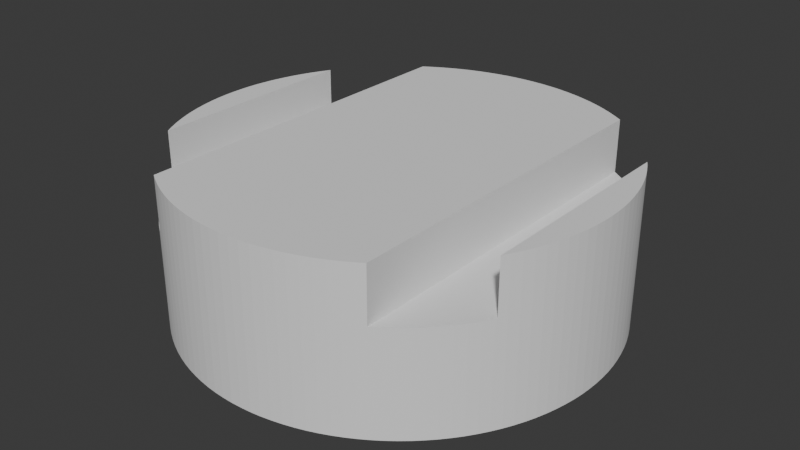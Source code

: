 # Source: RobotArmBasePart3.blend  (saved by Blender 4.0.36; exported with 4.5.12 LTS)
import bpy
from mathutils import Matrix  # noqa: F401  (used for matrix-valued properties, if any)

bpy.ops.wm.read_factory_settings(use_empty=True)
scene = bpy.context.scene
scene.name = 'Scene'

# ---- collections
col_collection = bpy.data.collections.new('Collection'); scene.collection.children.link(col_collection)

# ---- world
world_world = bpy.data.worlds.new('World'); scene.world = world_world
world_world.use_nodes = True; world_world.node_tree.nodes.clear()
_N = world_world.node_tree.nodes; _L = world_world.node_tree.links
n0 = _N.new('ShaderNodeOutputWorld'); n0.name = 'World Output'; n0.location = (300, 300)
n1 = _N.new('ShaderNodeBackground'); n1.name = 'Background'; n1.location = (10, 300)
n1.inputs[0].default_value = (0.05088, 0.05088, 0.05088, 1.0)
_L.new(n1.outputs[0], n0.inputs[0])
n0.is_active_output = True
world_world.color = (0.05088, 0.05088, 0.05088)
world_world.use_sun_shadow = False
world_world.sun_shadow_jitter_overblur = 0.0

# ---- meshes
me_cylinder_001 = bpy.data.meshes.new('Cylinder.001')
me_cylinder_001.from_pydata([(0.0, 30.0, -11.0), (0.0, 30.0, 11.0), (0.0001049, -1.65, -3.515), (1.472, 29.96, -11.0), (-0.5364, -1.65, -3.515), (1.472, 29.96, 11.0), (2.941, 29.86, -11.0), (-1.052, -1.65, -3.515), (2.941, 29.86, 11.0), (4.402, 29.68, -11.0), (4.402, 29.68, 11.0), (-1.528, -1.65, -3.515), (5.853, 29.42, -11.0), (5.853, 29.42, 11.0), (-1.944, -1.65, -3.515), (7.289, 29.1, -11.0), (7.289, 29.1, 11.0), (-2.286, -1.528, -3.515), (8.709, 28.71, -11.0), (8.709, 28.71, 11.0), (-2.541, -1.052, -3.515), (10.11, 28.25, -11.0), (10.11, 28.25, 11.0), (-2.697, -0.5365, -3.515), (11.48, 27.72, -11.0), (-2.75, -7.401e-07, -3.515), (11.48, 27.72, 11.0), (12.83, 27.12, -11.0), (2.75, -7.401e-07, -3.515), (12.83, 27.12, 11.0), (14.14, 26.46, -11.0), (2.697, -0.5365, -3.515), (14.14, 26.46, 11.0), (15.42, 25.73, -11.0), (15.42, 25.73, 11.0), (2.541, -1.052, -3.515), (16.67, 24.94, -11.0), (17.87, 24.1, -11.0), (2.287, -1.528, -3.515), (1.945, -1.65, -3.515), (19.03, 23.19, -11.0), (20.15, 22.23, -11.0), (21.21, 21.21, -11.0), (22.23, 20.15, -11.0), (1.528, -1.65, -3.515), (23.19, 19.03, -11.0), (1.052, -1.65, -3.515), (24.1, 17.87, -11.0), (24.94, 16.67, -11.0), (0.5366, -1.65, -3.515), (25.73, 15.42, -11.0), (0.0001049, -1.65, -7.527), (26.46, 14.14, -11.0), (26.46, 14.14, 11.0), (-0.5364, -1.65, -7.527), (27.12, 12.83, -11.0), (27.12, 12.83, 11.0), (27.72, 11.48, -11.0), (27.72, 11.48, 11.0), (-1.052, -1.65, -7.527), (28.25, 10.11, -11.0), (28.25, 10.11, 11.0), (-1.528, -1.65, -7.527), (-1.944, -1.65, -7.527), (28.71, 8.709, -11.0), (28.71, 8.709, 11.0), (29.1, 7.289, -11.0), (-2.286, -1.528, -7.527), (29.1, 7.289, 11.0), (-2.541, -1.052, -7.527), (29.42, 5.853, -11.0), (29.42, 5.853, 11.0), (29.68, 4.402, -11.0), (29.68, 4.402, 11.0), (-2.697, -0.5365, -7.527), (29.86, 2.941, -11.0), (-2.75, -1.343e-07, -7.527), (29.86, 2.941, 11.0), (29.96, 1.472, -11.0), (29.96, 1.472, 11.0), (2.75, -1.343e-07, -7.527), (30.0, 0.0, -11.0), (2.697, -0.5365, -7.527), (30.0, 0.0, 11.0), (29.96, -1.472, -11.0), (2.541, -1.052, -7.527), (29.96, -1.472, 11.0), (2.287, -1.528, -7.527), (29.86, -2.941, -11.0), (29.86, -2.941, 11.0), (1.945, -1.65, -7.527), (29.68, -4.402, -11.0), (29.68, -4.402, 11.0), (1.528, -1.65, -7.527), (29.42, -5.853, -11.0), (29.42, -5.853, 11.0), (1.052, -1.65, -7.527), (29.1, -7.289, -11.0), (29.1, -7.289, 11.0), (0.5366, -1.65, -7.527), (28.71, -8.709, -11.0), (28.71, -8.709, 11.0), (28.25, -10.11, -11.0), (-0.5364, -2.697, -9.533), (28.25, -10.11, 11.0), (27.72, -11.48, -11.0), (-1.052, -2.541, -9.533), (27.72, -11.48, 11.0), (27.12, -12.83, -11.0), (-1.528, -2.287, -9.533), (27.12, -12.83, 11.0), (26.46, -14.14, -11.0), (-1.944, -1.945, -9.533), (26.46, -14.14, 11.0), (25.73, -15.42, -11.0), (-2.541, -1.052, -9.533), (24.94, -16.67, -11.0), (24.1, -17.87, -11.0), (-2.697, -0.5365, -9.533), (23.19, -19.03, -11.0), (22.23, -20.15, -11.0), (2.697, -0.5365, -9.533), (21.21, -21.21, -11.0), (20.15, -22.23, -11.0), (19.03, -23.19, -11.0), (2.541, -1.052, -9.533), (17.87, -24.1, -11.0), (2.287, -1.528, -9.533), (16.67, -24.94, -11.0), (15.42, -25.73, -11.0), (1.945, -1.945, -9.533), (15.42, -25.73, 11.0), (14.14, -26.46, -11.0), (1.528, -2.287, -9.533), (14.14, -26.46, 11.0), (12.83, -27.12, -11.0), (12.83, -27.12, 11.0), (1.052, -2.541, -9.533), (0.5366, -2.697, -9.533), (11.48, -27.72, -11.0), (11.48, -27.72, 11.0), (10.11, -28.25, -11.0), (10.11, -28.25, 11.0), (0.0001049, -2.75, -9.533), (8.709, -28.71, -11.0), (8.709, -28.71, 11.0), (0.0001049, -1.65, -9.533), (7.289, -29.1, -11.0), (7.289, -29.1, 11.0), (-0.5364, -1.65, -9.533), (5.853, -29.42, -11.0), (5.853, -29.42, 11.0), (-1.052, -1.65, -9.533), (4.402, -29.68, -11.0), (4.402, -29.68, 11.0), (-1.528, -1.65, -9.533), (2.941, -29.86, -11.0), (-1.944, -1.65, -9.533), (2.941, -29.86, 11.0), (1.472, -29.96, -11.0), (1.472, -29.96, 11.0), (-2.286, -1.528, -9.533), (0.0, -30.0, -11.0), (0.0, -30.0, 11.0), (-2.75, 1.686e-07, -9.533), (-1.472, -29.96, -11.0), (-1.472, -29.96, 11.0), (2.75, 1.686e-07, -9.533), (-2.941, -29.86, -11.0), (1.945, -1.65, -9.533), (-2.941, -29.86, 11.0), (-4.402, -29.68, -11.0), (1.528, -1.65, -9.533), (-4.402, -29.68, 11.0), (-5.853, -29.42, -11.0), (1.052, -1.65, -9.533), (-5.853, -29.42, 11.0), (-7.289, -29.1, -11.0), (0.5366, -1.65, -9.533), (-7.289, -29.1, 11.0), (0.0001049, 1.65, -3.515), (-8.709, -28.71, -11.0), (-8.709, -28.71, 11.0), (-0.5364, 1.65, -3.515), (-10.11, -28.25, -11.0), (-1.052, 1.65, -3.515), (-10.11, -28.25, 11.0), (-1.528, 1.65, -3.515), (-11.48, -27.72, -11.0), (-11.48, -27.72, 11.0), (-1.944, 1.65, -3.515), (-2.286, 1.528, -3.515), (-12.83, -27.12, -11.0), (-12.83, -27.12, 11.0), (-2.541, 1.052, -3.515), (-2.697, 0.5365, -3.515), (-14.14, -26.46, -11.0), (2.697, 0.5365, -3.515), (-14.14, -26.46, 11.0), (2.541, 1.052, -3.515), (-15.42, -25.73, -11.0), (2.287, 1.528, -3.515), (-15.42, -25.73, 11.0), (-16.67, -24.94, -11.0), (1.945, 1.65, -3.515), (-17.87, -24.1, -11.0), (1.528, 1.65, -3.515), (-19.03, -23.19, -11.0), (1.052, 1.65, -3.515), (-20.15, -22.23, -11.0), (0.5366, 1.65, -3.515), (0.0001049, 1.65, -7.527), (-21.21, -21.21, -11.0), (-0.5364, 1.65, -7.527), (-22.23, -20.15, -11.0), (-1.052, 1.65, -7.527), (-23.19, -19.03, -11.0), (-1.528, 1.65, -7.527), (-24.1, -17.87, -11.0), (-24.94, -16.67, -11.0), (-1.944, 1.65, -7.527), (-25.73, -15.42, -11.0), (-2.286, 1.528, -7.527), (-26.46, -14.14, -11.0), (-2.541, 1.052, -7.527), (-26.46, -14.14, 11.0), (-2.697, 0.5365, -7.527), (-27.12, -12.83, -11.0), (2.697, 0.5365, -7.527), (-27.12, -12.83, 11.0), (2.541, 1.052, -7.527), (-27.72, -11.48, -11.0), (2.287, 1.528, -7.527), (-27.72, -11.48, 11.0), (1.945, 1.65, -7.527), (-28.25, -10.11, -11.0), (1.528, 1.65, -7.527), (1.052, 1.65, -7.527), (-28.25, -10.11, 11.0), (-28.71, -8.709, -11.0), (0.5366, 1.65, -7.527), (-28.71, -8.709, 11.0), (-0.5364, 2.697, -9.533), (-1.052, 2.541, -9.533), (-29.1, -7.289, -11.0), (-1.528, 2.287, -9.533), (-29.1, -7.289, 11.0), (-1.944, 1.945, -9.533), (-29.42, -5.853, -11.0), (-2.541, 1.052, -9.533), (-29.42, -5.853, 11.0), (-29.68, -4.402, -11.0), (-2.697, 0.5365, -9.533), (2.697, 0.5365, -9.533), (-29.68, -4.402, 11.0), (-29.86, -2.941, -11.0), (2.541, 1.052, -9.533), (-29.86, -2.941, 11.0), (2.287, 1.528, -9.533), (1.945, 1.945, -9.533), (-29.96, -1.472, -11.0), (1.528, 2.287, -9.533), (-29.96, -1.472, 11.0), (1.052, 2.541, -9.533), (-30.0, 0.0, -11.0), (0.5366, 2.697, -9.533), (-30.0, 0.0, 11.0), (0.0001049, 2.75, -9.533), (-29.96, 1.472, -11.0), (-29.96, 1.472, 11.0), (0.0001049, 1.65, -9.533), (-0.5364, 1.65, -9.533), (-29.86, 2.941, -11.0), (-29.86, 2.941, 11.0), (-1.052, 1.65, -9.533), (-1.528, 1.65, -9.533), (-29.68, 4.402, -11.0), (-1.944, 1.65, -9.533), (-29.68, 4.402, 11.0), (-29.42, 5.853, -11.0), (-2.286, 1.528, -9.533), (-29.42, 5.853, 11.0), (1.945, 1.65, -9.533), (-29.1, 7.289, -11.0), (1.528, 1.65, -9.533), (1.052, 1.65, -9.533), (-29.1, 7.289, 11.0), (-28.71, 8.709, -11.0), (0.5366, 1.65, -9.533), (-28.71, 8.709, 11.0), (-28.25, 10.11, -11.0), (-28.25, 10.11, 11.0), (-27.72, 11.48, -11.0), (-27.72, 11.48, 11.0), (-27.12, 12.83, -11.0), (-27.12, 12.83, 11.0), (-26.46, 14.14, -11.0), (-26.46, 14.14, 11.0), (-25.73, 15.42, -11.0), (-24.94, 16.67, -11.0), (-24.1, 17.87, -11.0), (-23.19, 19.03, -11.0), (-22.23, 20.15, -11.0), (-21.21, 21.21, -11.0), (-20.15, 22.23, -11.0), (-19.03, 23.19, -11.0), (-17.87, 24.1, -11.0), (-16.67, 24.94, -11.0), (-15.42, 25.73, -11.0), (-15.42, 25.73, 11.0), (-14.14, 26.46, -11.0), (-14.14, 26.46, 11.0), (-12.83, 27.12, -11.0), (-12.83, 27.12, 11.0), (-11.48, 27.72, -11.0), (-11.48, 27.72, 11.0), (-10.11, 28.25, -11.0), (-10.11, 28.25, 11.0), (-8.709, 28.71, -11.0), (-8.709, 28.71, 11.0), (-7.289, 29.1, -11.0), (-7.289, 29.1, 11.0), (-5.853, 29.42, -11.0), (-5.853, 29.42, 11.0), (-4.402, 29.68, -11.0), (-4.402, 29.68, 11.0), (-2.941, 29.86, -11.0), (-2.941, 29.86, 11.0), (-1.472, 29.96, -11.0), (-1.472, 29.96, 11.0), (16.51, 25.05, 11.0), (16.51, 25.05, 10.98), (16.5, 25.05, 3.5), (16.67, 24.94, 3.5), (17.75, 24.18, 3.5), (17.87, 24.1, 3.5), (19.03, 23.19, 3.5), (20.15, 22.23, 3.5), (21.2, 21.23, 3.5), (21.21, 21.21, 3.5), (22.23, 20.15, 3.5), (23.19, 19.03, 3.5), (24.1, 17.87, 3.5), (24.94, 16.67, 3.5), (25.73, 15.42, 3.5), (25.88, 15.17, 10.98), (25.88, 15.17, 11.0), (25.87, 15.18, 3.5), (25.88, -15.17, 10.99), (25.88, -15.17, 11.0), (25.87, -15.18, 3.505), (25.73, -15.42, 3.505), (24.94, -16.67, 3.502), (24.1, -17.87, 3.5), (23.19, -19.03, 3.5), (22.23, -20.15, 3.5), (21.21, -21.21, 3.5), (21.2, -21.23, 3.5), (20.15, -22.23, 3.5), (19.03, -23.19, 3.5), (17.87, -24.1, 3.5), (17.75, -24.18, 3.5), (16.67, -24.94, 3.5), (16.5, -25.05, 3.5), (16.51, -25.05, 10.98), (16.51, -25.05, 11.0), (-16.51, -25.05, 10.98), (-16.51, -25.05, 11.0), (-16.52, -25.04, 3.5), (-16.67, -24.94, 3.5), (-17.76, -24.17, 3.5), (-17.87, -24.1, 3.5), (-19.03, -23.19, 3.5), (-20.15, -22.23, 3.5), (-21.21, -21.21, 3.5), (-21.22, -21.21, 3.5), (-22.23, -20.15, 3.5), (-23.19, -19.03, 3.501), (-24.1, -17.87, 3.503), (-24.94, -16.67, 3.504), (-25.73, -15.42, 3.505), (-25.89, -15.14, 3.505), (-25.88, -15.17, 10.99), (-25.88, -15.17, 11.0), (-25.88, 15.17, 11.0), (-25.88, 15.17, 10.98), (-25.89, 15.14, 3.5), (-25.73, 15.42, 3.5), (-24.94, 16.67, 3.5), (-24.1, 17.87, 3.5), (-23.19, 19.03, 3.5), (-22.23, 20.15, 3.5), (-21.22, 21.21, 3.5), (-21.21, 21.21, 3.5), (-20.15, 22.23, 3.5), (-19.03, 23.19, 3.5), (-17.87, 24.1, 3.5), (-17.76, 24.17, 3.5), (-16.67, 24.94, 3.5), (-16.52, 25.04, 3.5), (-16.51, 25.05, 10.98), (-16.51, 25.05, 11.0), (0.0001049, 2.75, -11.0), (0.5366, 2.697, -11.0), (1.528, -2.287, -11.0), (1.052, -2.541, -11.0), (1.528, 2.287, -11.0), (0.5366, -2.697, -11.0), (1.052, 2.541, -11.0), (2.287, -1.528, -11.0), (1.945, -1.945, -11.0), (2.287, 1.528, -11.0), (2.75, 3.901e-07, -11.0), (2.697, 0.5365, -11.0), (2.541, -1.052, -11.0), (2.697, -0.5365, -11.0), (2.541, 1.052, -11.0), (1.945, 1.945, -11.0), (-2.75, 3.901e-07, -11.0), (-2.541, -1.052, -11.0), (-2.697, -0.5365, -11.0), (-2.697, 0.5365, -11.0), (-2.286, -1.528, -11.0), (-2.286, 1.528, -11.0), (-1.944, -1.945, -11.0), (-2.541, 1.052, -11.0), (-1.944, 1.945, -11.0), (-1.052, 2.541, -11.0), (-1.528, -2.287, -11.0), (-1.528, 2.287, -11.0), (-0.5364, 2.697, -11.0), (0.0001049, -2.75, -11.0), (-0.5364, -2.697, -11.0), (-1.052, -2.541, -11.0)], [], [(0, 1, 5, 3), (3, 5, 8, 6), (6, 8, 10, 9), (9, 10, 13, 12), (12, 13, 16, 15), (15, 16, 19, 18), (18, 19, 22, 21), (21, 22, 26, 24), (24, 26, 29, 27), (27, 29, 32, 30), (30, 32, 34, 33), (333, 36, 33, 34, 330, 331, 332), (334, 335, 37, 36, 333), (40, 37, 335, 336), (41, 40, 336, 337), (339, 42, 41, 337, 338), (340, 43, 42, 339), (341, 45, 43, 340), (342, 47, 45, 341), (343, 48, 47, 342), (344, 50, 48, 343), (345, 346, 53, 52, 50, 344, 347), (52, 53, 56, 55), (55, 56, 58, 57), (57, 58, 61, 60), (60, 61, 65, 64), (64, 65, 68, 66), (66, 68, 71, 70), (70, 71, 73, 72), (72, 73, 77, 75), (75, 77, 79, 78), (78, 79, 83, 81), (81, 83, 86, 84), (84, 86, 89, 88), (88, 89, 92, 91), (91, 92, 95, 94), (94, 95, 98, 97), (97, 98, 101, 100), (100, 101, 104, 102), (102, 104, 107, 105), (105, 107, 110, 108), (108, 110, 113, 111), (350, 351, 114, 111, 113, 349, 348), (352, 116, 114, 351), (353, 117, 116, 352), (354, 119, 117, 353), (355, 120, 119, 354), (356, 122, 120, 355), (357, 358, 123, 122, 356), (359, 124, 123, 358), (360, 126, 124, 359), (361, 362, 128, 126, 360), (364, 365, 131, 129, 128, 362, 363), (129, 131, 134, 132), (132, 134, 136, 135), (135, 136, 140, 139), (139, 140, 142, 141), (141, 142, 145, 144), (144, 145, 148, 147), (147, 148, 151, 150), (150, 151, 154, 153), (153, 154, 158, 156), (156, 158, 160, 159), (159, 160, 163, 162), (162, 163, 166, 165), (165, 166, 170, 168), (168, 170, 173, 171), (171, 173, 176, 174), (174, 176, 179, 177), (177, 179, 182, 181), (181, 182, 186, 184), (184, 186, 189, 188), (188, 189, 193, 192), (192, 193, 198, 196), (196, 198, 202, 200), (368, 369, 203, 200, 202, 367, 366), (370, 371, 205, 203, 369), (372, 207, 205, 371), (373, 209, 207, 372), (374, 212, 209, 373), (376, 214, 212, 374, 375), (216, 214, 376, 377), (218, 216, 377, 378), (219, 218, 378, 379), (221, 219, 379, 380), (382, 383, 225, 223, 221, 380, 381), (223, 225, 229, 227), (227, 229, 233, 231), (231, 233, 238, 235), (235, 238, 241, 239), (239, 241, 246, 244), (244, 246, 250, 248), (248, 250, 254, 251), (251, 254, 257, 255), (255, 257, 262, 260), (260, 262, 266, 264), (264, 266, 269, 268), (268, 269, 273, 272), (272, 273, 278, 276), (276, 278, 281, 279), (279, 281, 286, 283), (283, 286, 289, 287), (287, 289, 291, 290), (290, 291, 293, 292), (292, 293, 295, 294), (294, 295, 297, 296), (387, 298, 296, 297, 384, 385, 386), (299, 298, 387, 388), (300, 299, 388, 389), (390, 301, 300, 389), (302, 301, 390, 391), (392, 393, 303, 302, 391), (304, 303, 393, 394), (305, 304, 394, 395), (306, 305, 395, 396), (398, 307, 306, 396, 397), (400, 401, 309, 308, 307, 398, 399), (308, 309, 311, 310), (310, 311, 313, 312), (312, 313, 315, 314), (314, 315, 317, 316), (316, 317, 319, 318), (318, 319, 321, 320), (320, 321, 323, 322), (322, 323, 325, 324), (324, 325, 327, 326), (384, 297, 295, 293, 291, 289, 286, 281, 278, 273, 269, 266, 262, 257, 254, 250, 246, 241, 238, 233, 229, 225, 383), (330, 34, 32, 29, 26, 22, 19, 16, 13, 10, 8, 5, 1, 329, 327, 325, 323, 321, 319, 317, 315, 313, 311, 309, 401, 367, 202, 198, 193, 189, 186, 182, 179, 176, 173, 170, 166, 163, 160, 158, 154, 151, 148, 145, 142, 140, 136, 134, 131, 365), (58, 56, 53, 346, 349, 113, 110, 107, 104, 101, 98, 95, 92, 89, 86, 83, 79, 77, 73, 71, 68, 65, 61), (326, 327, 329, 328), (328, 329, 1, 0), (328, 0, 3, 6, 9, 12, 15, 18, 21, 24, 27, 30, 33, 36, 37, 40, 41, 42, 43, 45, 47, 48, 50, 52, 55, 57, 60, 64, 66, 70, 72, 75, 78, 412, 413, 416, 411, 417, 406, 408, 403, 402, 430, 427, 429, 426, 423, 425, 421, 418, 420, 419, 422, 424, 428, 433, 432, 431, 159, 162, 165, 168, 171, 174, 177, 181, 184, 188, 192, 196, 200, 203, 205, 207, 209, 212, 214, 216, 218, 219, 221, 223, 227, 231, 235, 239, 244, 248, 251, 255, 260, 264, 268, 272, 276, 279, 283, 287, 290, 292, 294, 296, 298, 299, 300, 301, 302, 303, 304, 305, 306, 307, 308, 310, 312, 314, 316, 318, 320, 322, 324, 326), (412, 78, 81, 84, 88, 91, 94, 97, 100, 102, 105, 108, 111, 114, 116, 117, 119, 120, 122, 123, 124, 126, 128, 129, 132, 135, 139, 141, 144, 147, 150, 153, 156, 159, 431, 407, 405, 404, 410, 409, 414, 415), (367, 366, 400, 401), (383, 382, 385, 384), (394, 393, 392, 375, 374, 373, 372, 371, 370, 397, 396, 395), (381, 380, 379, 378, 377, 376, 375, 392, 391, 390, 389, 388, 387, 386), (399, 368, 369, 370, 397, 398), (382, 381, 386, 385), (366, 368, 399, 400), (331, 364, 365, 330), (345, 348, 349, 346), (361, 360, 359, 358, 357, 338, 337, 336, 335, 334), (340, 339, 338, 357, 356, 355, 354, 353, 352, 351, 350, 347, 344, 343, 342, 341), (363, 332, 333, 334, 361, 362), (348, 345, 347, 350), (331, 332, 363, 364), (51, 54, 4, 2), (54, 59, 7, 4), (59, 62, 11, 7), (62, 63, 14, 11), (63, 67, 17, 14), (67, 69, 20, 17), (69, 74, 23, 20), (74, 76, 25, 23), (80, 82, 31, 28), (82, 85, 35, 31), (85, 87, 38, 35), (87, 90, 39, 38), (90, 93, 44, 39), (93, 96, 46, 44), (96, 99, 49, 46), (99, 51, 2, 49), (178, 146, 51, 99), (175, 178, 99, 96), (172, 175, 96, 93), (169, 172, 93, 90), (127, 169, 90, 87), (125, 127, 87, 85), (121, 125, 85, 82), (167, 121, 82, 80), (118, 164, 76, 74), (115, 118, 74, 69), (161, 115, 69, 67), (157, 161, 67, 63), (155, 157, 63, 62), (152, 155, 62, 59), (149, 152, 59, 54), (146, 149, 54, 51), (432, 103, 143, 431), (433, 106, 103, 432), (428, 109, 106, 433), (424, 112, 109, 428), (422, 161, 112, 424), (419, 115, 161, 422), (420, 118, 115, 419), (418, 164, 118, 420), (121, 167, 412, 415), (125, 121, 415, 414), (127, 125, 414, 409), (130, 127, 409, 410), (404, 133, 130, 410), (405, 137, 133, 404), (407, 138, 137, 405), (143, 138, 407, 431), (143, 103, 149, 146), (103, 106, 152, 149), (106, 109, 155, 152), (109, 112, 157, 155), (112, 161, 157), (127, 130, 169), (130, 133, 172, 169), (133, 137, 175, 172), (137, 138, 178, 175), (138, 143, 146, 178), (2, 4, 7, 11, 14, 17, 20, 23, 25, 28, 31, 35, 38, 39, 44, 46, 49), (211, 180, 183, 213), (213, 183, 185, 215), (215, 185, 187, 217), (217, 187, 190, 220), (220, 190, 191, 222), (222, 191, 194, 224), (224, 194, 195, 226), (226, 195, 25, 76), (80, 28, 197, 228), (228, 197, 199, 230), (230, 199, 201, 232), (232, 201, 204, 234), (234, 204, 206, 236), (236, 206, 208, 237), (237, 208, 210, 240), (240, 210, 180, 211), (288, 240, 211, 270), (285, 237, 240, 288), (284, 236, 237, 285), (282, 234, 236, 284), (258, 232, 234, 282), (256, 230, 232, 258), (253, 228, 230, 256), (167, 80, 228, 253), (252, 226, 76, 164), (249, 224, 226, 252), (280, 222, 224, 249), (277, 220, 222, 280), (275, 217, 220, 277), (274, 215, 217, 275), (271, 213, 215, 274), (270, 211, 213, 271), (402, 267, 242, 430), (430, 242, 243, 427), (427, 243, 245, 429), (429, 245, 247, 426), (426, 247, 280, 423), (423, 280, 249, 425), (425, 249, 252, 421), (421, 252, 164, 418), (167, 253, 413, 412), (253, 256, 416, 413), (256, 258, 411, 416), (258, 259, 417, 411), (417, 259, 261, 406), (406, 261, 263, 408), (408, 263, 265, 403), (403, 265, 267, 402), (267, 270, 271, 242), (242, 271, 274, 243), (243, 274, 275, 245), (245, 275, 277, 247), (247, 277, 280), (258, 282, 259), (259, 282, 284, 261), (261, 284, 285, 263), (263, 285, 288, 265), (265, 288, 270, 267), (187, 185, 183, 180, 210, 208, 206, 204, 201, 199, 197, 28, 25, 195, 194, 191, 190)])
me_cylinder_001.polygons.foreach_set('material_index', [0, 0, 0, 0, 0, 0, 0, 0, 0, 0, 0, 0, 0, 0, 0, 0, 0, 0, 0, 0, 0, 0, 0, 0, 0, 0, 0, 0, 0, 0, 0, 0, 0, 0, 0, 0, 0, 0, 0, 0, 0, 0, 0, 0, 0, 0, 0, 0, 0, 0, 0, 0, 0, 0, 0, 0, 0, 0, 0, 0, 0, 0, 0, 0, 0, 0, 0, 0, 0, 0, 0, 0, 0, 0, 0, 0, 0, 0, 0, 0, 0, 0, 0, 0, 0, 0, 0, 0, 0, 0, 0, 0, 0, 0, 0, 0, 0, 0, 0, 0, 0, 0, 0, 0, 0, 0, 0, 0, 0, 0, 0, 0, 0, 0, 0, 0, 0, 0, 0, 0, 0, 0, 0, 0, 0, 0, 0, 0, 0, 0, 0, 0, 0, 0, 0, 0, 0, 0, 0, 0, 0, 0, 0, 0, 0, 0, 0, 11880, 11880, 11880, 11880, 11880, 11880, 11880, 11880, 11880, 11880, 11880, 11880, 11880, 11880, 11880, 11880, 11880, 11880, 11880, 11880, 11880, 11880, 11880, 11880, 11880, 11880, 11880, 11880, 11880, 11880, 11880, 11880, 11880, 11880, 11880, 11880, 11880, 11880, 11880, 11880, 11880, 11880, 11880, 11880, 11880, 11880, 11880, 11880, 11880, 11880, 11880, 11880, 11880, 11880, 11880, 11880, 11880, 11880, 11880, 11880, 11880, 11880, 11880, 11880, 11880, 11880, 11880, 11880, 11880, 11880, 11880, 11880, 11880, 11880, 11880, 11880, 11880, 11880, 11880, 11880, 11880, 11880, 11880, 11880, 11880, 11880, 11880, 11880, 11880, 11880, 11880, 11880, 11880, 11880, 11880, 11880, 11880, 11880, 11880, 11880, 11880, 11880, 11880, 11880, 11880, 11880, 11880, 11880, 11880, 11880, 11880, 11880, 11880, 11880, 11880, 11880, 11880, 11880])
_uv = me_cylinder_001.uv_layers.new(name='UVMap')
_uv.uv.foreach_set('vector', [1.0, 0.5, 1.0, 1.0, 0.9922, 1.0, 0.9922, 0.5, 0.9922, 0.5, 0.9922, 1.0, 0.9844, 1.0, 0.9844, 0.5, 0.9844, 0.5, 0.9844, 1.0, 0.9766, 1.0, 0.9766, 0.5, 0.9766, 0.5, 0.9766, 1.0, 0.9688, 1.0, 0.9688, 0.5, 0.9688, 0.5, 0.9688, 1.0, 0.9609, 1.0, 0.9609, 0.5, 0.9609, 0.5, 0.9609, 1.0, 0.9531, 1.0, 0.9531, 0.5, 0.9531, 0.5, 0.9531, 1.0, 0.9453, 1.0, 0.9453, 0.5, 0.9453, 0.5, 0.9453, 1.0, 0.9375, 1.0, 0.9375, 0.5, 0.9375, 0.5, 0.9375, 1.0, 0.9297, 1.0, 0.9297, 0.5, 0.9297, 0.5, 0.9297, 1.0, 0.9219, 1.0, 0.9219, 0.5, 0.9219, 0.5, 0.9219, 1.0, 0.9141, 1.0, 0.9141, 0.5, 0.9062, 0.8295, 0.9062, 0.5, 0.9141, 0.5, 0.9141, 1.0, 0.9073, 1.0, 0.9073, 0.9996, 0.9073, 0.8295, 0.8993, 0.8295, 0.8984, 0.8295, 0.8984, 0.5, 0.9062, 0.5, 0.9062, 0.8295, 0.8906, 0.5, 0.8984, 0.5, 0.8984, 0.8295, 0.8906, 0.8295, 0.8828, 0.5, 0.8906, 0.5, 0.8906, 0.8295, 0.8828, 0.8295, 0.875, 0.8295, 0.875, 0.5, 0.8828, 0.5, 0.8828, 0.8295, 0.8751, 0.8295, 0.8672, 0.8295, 0.8672, 0.5, 0.875, 0.5, 0.875, 0.8295, 0.8594, 0.8295, 0.8594, 0.5, 0.8672, 0.5, 0.8672, 0.8295, 0.8516, 0.8295, 0.8516, 0.5, 0.8594, 0.5, 0.8594, 0.8295, 0.8438, 0.8295, 0.8438, 0.5, 0.8516, 0.5, 0.8516, 0.8295, 0.8359, 0.8295, 0.8359, 0.5, 0.8438, 0.5, 0.8438, 0.8295, 0.8344, 0.9996, 0.8344, 1.0, 0.8281, 1.0, 0.8281, 0.5, 0.8359, 0.5, 0.8359, 0.8295, 0.8344, 0.8295, 0.8281, 0.5, 0.8281, 1.0, 0.8203, 1.0, 0.8203, 0.5, 0.8203, 0.5, 0.8203, 1.0, 0.8125, 1.0, 0.8125, 0.5, 0.8125, 0.5, 0.8125, 1.0, 0.8047, 1.0, 0.8047, 0.5, 0.8047, 0.5, 0.8047, 1.0, 0.7969, 1.0, 0.7969, 0.5, 0.7969, 0.5, 0.7969, 1.0, 0.7891, 1.0, 0.7891, 0.5, 0.7891, 0.5, 0.7891, 1.0, 0.7812, 1.0, 0.7812, 0.5, 0.7812, 0.5, 0.7812, 1.0, 0.7734, 1.0, 0.7734, 0.5, 0.7734, 0.5, 0.7734, 1.0, 0.7656, 1.0, 0.7656, 0.5, 0.7656, 0.5, 0.7656, 1.0, 0.7578, 1.0, 0.7578, 0.5, 0.7578, 0.5, 0.7578, 1.0, 0.75, 1.0, 0.75, 0.5, 0.75, 0.5, 0.75, 1.0, 0.7422, 1.0, 0.7422, 0.5, 0.7422, 0.5, 0.7422, 1.0, 0.7344, 1.0, 0.7344, 0.5, 0.7344, 0.5, 0.7344, 1.0, 0.7266, 1.0, 0.7266, 0.5, 0.7266, 0.5, 0.7266, 1.0, 0.7188, 1.0, 0.7188, 0.5, 0.7188, 0.5, 0.7188, 1.0, 0.7109, 1.0, 0.7109, 0.5, 0.7109, 0.5, 0.7109, 1.0, 0.7031, 1.0, 0.7031, 0.5, 0.7031, 0.5, 0.7031, 1.0, 0.6953, 1.0, 0.6953, 0.5, 0.6953, 0.5, 0.6953, 1.0, 0.6875, 1.0, 0.6875, 0.5, 0.6875, 0.5, 0.6875, 1.0, 0.6797, 1.0, 0.6797, 0.5, 0.6797, 0.5, 0.6797, 1.0, 0.6719, 1.0, 0.6719, 0.5, 0.6656, 0.8297, 0.6641, 0.8297, 0.6641, 0.5, 0.6719, 0.5, 0.6719, 1.0, 0.6656, 1.0, 0.6656, 0.9997, 0.6562, 0.8296, 0.6562, 0.5, 0.6641, 0.5, 0.6641, 0.8297, 0.6484, 0.8295, 0.6484, 0.5, 0.6562, 0.5, 0.6562, 0.8296, 0.6406, 0.8295, 0.6406, 0.5, 0.6484, 0.5, 0.6484, 0.8295, 0.6328, 0.8295, 0.6328, 0.5, 0.6406, 0.5, 0.6406, 0.8295, 0.625, 0.8295, 0.625, 0.5, 0.6328, 0.5, 0.6328, 0.8295, 0.6249, 0.8295, 0.6172, 0.8295, 0.6172, 0.5, 0.625, 0.5, 0.625, 0.8295, 0.6094, 0.8295, 0.6094, 0.5, 0.6172, 0.5, 0.6172, 0.8295, 0.6016, 0.8295, 0.6016, 0.5, 0.6094, 0.5, 0.6094, 0.8295, 0.6007, 0.8295, 0.5938, 0.8295, 0.5938, 0.5, 0.6016, 0.5, 0.6016, 0.8295, 0.5927, 0.9996, 0.5927, 1.0, 0.5859, 1.0, 0.5859, 0.5, 0.5938, 0.5, 0.5938, 0.8295, 0.5927, 0.8295, 0.5859, 0.5, 0.5859, 1.0, 0.5781, 1.0, 0.5781, 0.5, 0.5781, 0.5, 0.5781, 1.0, 0.5703, 1.0, 0.5703, 0.5, 0.5703, 0.5, 0.5703, 1.0, 0.5625, 1.0, 0.5625, 0.5, 0.5625, 0.5, 0.5625, 1.0, 0.5547, 1.0, 0.5547, 0.5, 0.5547, 0.5, 0.5547, 1.0, 0.5469, 1.0, 0.5469, 0.5, 0.5469, 0.5, 0.5469, 1.0, 0.5391, 1.0, 0.5391, 0.5, 0.5391, 0.5, 0.5391, 1.0, 0.5312, 1.0, 0.5312, 0.5, 0.5312, 0.5, 0.5312, 1.0, 0.5234, 1.0, 0.5234, 0.5, 0.5234, 0.5, 0.5234, 1.0, 0.5156, 1.0, 0.5156, 0.5, 0.5156, 0.5, 0.5156, 1.0, 0.5078, 1.0, 0.5078, 0.5, 0.5078, 0.5, 0.5078, 1.0, 0.5, 1.0, 0.5, 0.5, 0.5, 0.5, 0.5, 1.0, 0.4922, 1.0, 0.4922, 0.5, 0.4922, 0.5, 0.4922, 1.0, 0.4844, 1.0, 0.4844, 0.5, 0.4844, 0.5, 0.4844, 1.0, 0.4766, 1.0, 0.4766, 0.5, 0.4766, 0.5, 0.4766, 1.0, 0.4688, 1.0, 0.4688, 0.5, 0.4688, 0.5, 0.4688, 1.0, 0.4609, 1.0, 0.4609, 0.5, 0.4609, 0.5, 0.4609, 1.0, 0.4531, 1.0, 0.4531, 0.5, 0.4531, 0.5, 0.4531, 1.0, 0.4453, 1.0, 0.4453, 0.5, 0.4453, 0.5, 0.4453, 1.0, 0.4375, 1.0, 0.4375, 0.5, 0.4375, 0.5, 0.4375, 1.0, 0.4297, 1.0, 0.4297, 0.5, 0.4297, 0.5, 0.4297, 1.0, 0.4219, 1.0, 0.4219, 0.5, 0.4219, 0.5, 0.4219, 1.0, 0.4141, 1.0, 0.4141, 0.5, 0.4072, 0.8295, 0.4062, 0.8295, 0.4062, 0.5, 0.4141, 0.5, 0.4141, 1.0, 0.4073, 1.0, 0.4073, 0.9996, 0.3991, 0.8295, 0.3984, 0.8295, 0.3984, 0.5, 0.4062, 0.5, 0.4062, 0.8295, 0.3906, 0.8295, 0.3906, 0.5, 0.3984, 0.5, 0.3984, 0.8295, 0.3828, 0.8295, 0.3828, 0.5, 0.3906, 0.5, 0.3906, 0.8295, 0.375, 0.8295, 0.375, 0.5, 0.3828, 0.5, 0.3828, 0.8295, 0.3672, 0.8295, 0.3672, 0.5, 0.375, 0.5, 0.375, 0.8295, 0.375, 0.8295, 0.3594, 0.5, 0.3672, 0.5, 0.3672, 0.8295, 0.3594, 0.8296, 0.3516, 0.5, 0.3594, 0.5, 0.3594, 0.8296, 0.3516, 0.8296, 0.3438, 0.5, 0.3516, 0.5, 0.3516, 0.8296, 0.3438, 0.8296, 0.3359, 0.5, 0.3438, 0.5, 0.3438, 0.8296, 0.3359, 0.8297, 0.3344, 0.9997, 0.3344, 1.0, 0.3281, 1.0, 0.3281, 0.5, 0.3359, 0.5, 0.3359, 0.8297, 0.3342, 0.8297, 0.3281, 0.5, 0.3281, 1.0, 0.3203, 1.0, 0.3203, 0.5, 0.3203, 0.5, 0.3203, 1.0, 0.3125, 1.0, 0.3125, 0.5, 0.3125, 0.5, 0.3125, 1.0, 0.3047, 1.0, 0.3047, 0.5, 0.3047, 0.5, 0.3047, 1.0, 0.2969, 1.0, 0.2969, 0.5, 0.2969, 0.5, 0.2969, 1.0, 0.2891, 1.0, 0.2891, 0.5, 0.2891, 0.5, 0.2891, 1.0, 0.2812, 1.0, 0.2812, 0.5, 0.2812, 0.5, 0.2812, 1.0, 0.2734, 1.0, 0.2734, 0.5, 0.2734, 0.5, 0.2734, 1.0, 0.2656, 1.0, 0.2656, 0.5, 0.2656, 0.5, 0.2656, 1.0, 0.2578, 1.0, 0.2578, 0.5, 0.2578, 0.5, 0.2578, 1.0, 0.25, 1.0, 0.25, 0.5, 0.25, 0.5, 0.25, 1.0, 0.2422, 1.0, 0.2422, 0.5, 0.2422, 0.5, 0.2422, 1.0, 0.2344, 1.0, 0.2344, 0.5, 0.2344, 0.5, 0.2344, 1.0, 0.2266, 1.0, 0.2266, 0.5, 0.2266, 0.5, 0.2266, 1.0, 0.2188, 1.0, 0.2188, 0.5, 0.2188, 0.5, 0.2188, 1.0, 0.2109, 1.0, 0.2109, 0.5, 0.2109, 0.5, 0.2109, 1.0, 0.2031, 1.0, 0.2031, 0.5, 0.2031, 0.5, 0.2031, 1.0, 0.1953, 1.0, 0.1953, 0.5, 0.1953, 0.5, 0.1953, 1.0, 0.1875, 1.0, 0.1875, 0.5, 0.1875, 0.5, 0.1875, 1.0, 0.1797, 1.0, 0.1797, 0.5, 0.1797, 0.5, 0.1797, 1.0, 0.1719, 1.0, 0.1719, 0.5, 0.1641, 0.8295, 0.1641, 0.5, 0.1719, 0.5, 0.1719, 1.0, 0.1656, 1.0, 0.1656, 0.9996, 0.1658, 0.8295, 0.1562, 0.5, 0.1641, 0.5, 0.1641, 0.8295, 0.1562, 0.8295, 0.1484, 0.5, 0.1562, 0.5, 0.1562, 0.8295, 0.1484, 0.8295, 0.1406, 0.8295, 0.1406, 0.5, 0.1484, 0.5, 0.1484, 0.8295, 0.1328, 0.5, 0.1406, 0.5, 0.1406, 0.8295, 0.1328, 0.8295, 0.125, 0.8295, 0.125, 0.8295, 0.125, 0.5, 0.1328, 0.5, 0.1328, 0.8295, 0.1172, 0.5, 0.125, 0.5, 0.125, 0.8295, 0.1172, 0.8295, 0.1094, 0.5, 0.1172, 0.5, 0.1172, 0.8295, 0.1094, 0.8295, 0.1016, 0.5, 0.1094, 0.5, 0.1094, 0.8295, 0.1016, 0.8295, 0.09375, 0.8295, 0.09375, 0.5, 0.1016, 0.5, 0.1016, 0.8295, 0.1009, 0.8295, 0.09274, 0.9996, 0.09274, 1.0, 0.08594, 1.0, 0.08594, 0.5, 0.09375, 0.5, 0.09375, 0.8295, 0.09282, 0.8295, 0.08594, 0.5, 0.08594, 1.0, 0.07812, 1.0, 0.07812, 0.5, 0.07812, 0.5, 0.07812, 1.0, 0.07031, 1.0, 0.07031, 0.5, 0.07031, 0.5, 0.07031, 1.0, 0.0625, 1.0, 0.0625, 0.5, 0.0625, 0.5, 0.0625, 1.0, 0.05469, 1.0, 0.05469, 0.5, 0.05469, 0.5, 0.05469, 1.0, 0.04688, 1.0, 0.04688, 0.5, 0.04688, 0.5, 0.04688, 1.0, 0.03906, 1.0, 0.03906, 0.5, 0.03906, 0.5, 0.03906, 1.0, 0.03125, 1.0, 0.03125, 0.5, 0.03125, 0.5, 0.03125, 1.0, 0.02344, 1.0, 0.02344, 0.5, 0.02344, 0.5, 0.02344, 1.0, 0.01562, 1.0, 0.01562, 0.5, 0.043, 0.3714, 0.03834, 0.3631, 0.03304, 0.3526, 0.02827, 0.3418, 0.02403, 0.3309, 0.02033, 0.3197, 0.01719, 0.3083, 0.01461, 0.2968, 0.0126, 0.2852, 0.01116, 0.2735, 0.01029, 0.2618, 0.01, 0.25, 0.01029, 0.2382, 0.01116, 0.2265, 0.0126, 0.2148, 0.01461, 0.2032, 0.01719, 0.1917, 0.02033, 0.1803, 0.02403, 0.1691, 0.02827, 0.1582, 0.03304, 0.1474, 0.03834, 0.1369, 0.04299, 0.1286, 0.3821, 0.4504, 0.3734, 0.4559, 0.3631, 0.4617, 0.3526, 0.467, 0.3418, 0.4717, 0.3309, 0.476, 0.3197, 0.4797, 0.3083, 0.4828, 0.2968, 0.4854, 0.2852, 0.4874, 0.2735, 0.4888, 0.2618, 0.4897, 0.25, 0.49, 0.2382, 0.4897, 0.2265, 0.4888, 0.2148, 0.4874, 0.2032, 0.4854, 0.1917, 0.4828, 0.1803, 0.4797, 0.1691, 0.476, 0.1582, 0.4717, 0.1474, 0.467, 0.1369, 0.4617, 0.1266, 0.4559, 0.1179, 0.4504, 0.1179, 0.04964, 0.1266, 0.04415, 0.1369, 0.03834, 0.1474, 0.03304, 0.1582, 0.02827, 0.1691, 0.02403, 0.1803, 0.02033, 0.1917, 0.01719, 0.2032, 0.01461, 0.2148, 0.0126, 0.2265, 0.01116, 0.2382, 0.01029, 0.25, 0.01, 0.2618, 0.01029, 0.2735, 0.01116, 0.2852, 0.0126, 0.2968, 0.01461, 0.3083, 0.01719, 0.3197, 0.02033, 0.3309, 0.02403, 0.3418, 0.02827, 0.3526, 0.03304, 0.3631, 0.03834, 0.3734, 0.04415, 0.3821, 0.04964, 0.4717, 0.3418, 0.467, 0.3526, 0.4617, 0.3631, 0.457, 0.3714, 0.457, 0.1286, 0.4617, 0.1369, 0.467, 0.1474, 0.4717, 0.1582, 0.476, 0.1691, 0.4797, 0.1803, 0.4828, 0.1917, 0.4854, 0.2032, 0.4874, 0.2148, 0.4888, 0.2265, 0.4897, 0.2382, 0.49, 0.25, 0.4897, 0.2618, 0.4888, 0.2735, 0.4874, 0.2852, 0.4854, 0.2968, 0.4828, 0.3083, 0.4797, 0.3197, 0.476, 0.3309, 0.01562, 0.5, 0.01562, 1.0, 0.007812, 1.0, 0.007812, 0.5, 0.007812, 0.5, 0.007812, 1.0, 0.0, 1.0, 0.0, 0.5, 0.7382, 0.4897, 0.75, 0.49, 0.7618, 0.4897, 0.7735, 0.4888, 0.7852, 0.4874, 0.7968, 0.4854, 0.8083, 0.4828, 0.8197, 0.4797, 0.8309, 0.476, 0.8418, 0.4717, 0.8526, 0.467, 0.8631, 0.4617, 0.8734, 0.4559, 0.8833, 0.4496, 0.893, 0.4428, 0.9023, 0.4355, 0.9112, 0.4278, 0.9197, 0.4197, 0.9278, 0.4112, 0.9355, 0.4023, 0.9428, 0.393, 0.9496, 0.3833, 0.9559, 0.3734, 0.9617, 0.3631, 0.967, 0.3526, 0.9717, 0.3418, 0.976, 0.3309, 0.9797, 0.3197, 0.9828, 0.3083, 0.9854, 0.2968, 0.9874, 0.2852, 0.9888, 0.2735, 0.9897, 0.2618, 0.772, 0.25, 0.7716, 0.2543, 0.7703, 0.2584, 0.7683, 0.2622, 0.7656, 0.2656, 0.7622, 0.2683, 0.7584, 0.2703, 0.7543, 0.2716, 0.75, 0.272, 0.7457, 0.2716, 0.7416, 0.2703, 0.7378, 0.2683, 0.7344, 0.2656, 0.7317, 0.2622, 0.7297, 0.2584, 0.7284, 0.2543, 0.728, 0.25, 0.7284, 0.2457, 0.7297, 0.2416, 0.7317, 0.2378, 0.7344, 0.2344, 0.7378, 0.2317, 0.7416, 0.2297, 0.7457, 0.2284, 0.75, 0.228, 0.7618, 0.01029, 0.75, 0.01, 0.7382, 0.01029, 0.7265, 0.01116, 0.7148, 0.0126, 0.7032, 0.01461, 0.6917, 0.01719, 0.6803, 0.02033, 0.6691, 0.02403, 0.6582, 0.02827, 0.6474, 0.03304, 0.6369, 0.03834, 0.6266, 0.04415, 0.6167, 0.05045, 0.607, 0.05723, 0.5977, 0.06448, 0.5888, 0.07217, 0.5803, 0.08029, 0.5722, 0.08883, 0.5645, 0.09775, 0.5572, 0.107, 0.5504, 0.1167, 0.5441, 0.1266, 0.5383, 0.1369, 0.533, 0.1474, 0.5283, 0.1582, 0.524, 0.1691, 0.5203, 0.1803, 0.5172, 0.1917, 0.5146, 0.2032, 0.5126, 0.2148, 0.5112, 0.2265, 0.5103, 0.2382, 0.51, 0.25, 0.5103, 0.2618, 0.5112, 0.2735, 0.5126, 0.2852, 0.5146, 0.2968, 0.5172, 0.3083, 0.5203, 0.3197, 0.524, 0.3309, 0.5283, 0.3418, 0.533, 0.3526, 0.5383, 0.3631, 0.5441, 0.3734, 0.5504, 0.3833, 0.5572, 0.393, 0.5645, 0.4023, 0.5722, 0.4112, 0.5803, 0.4197, 0.5888, 0.4278, 0.5977, 0.4355, 0.607, 0.4428, 0.6167, 0.4496, 0.6266, 0.4559, 0.6369, 0.4617, 0.6474, 0.467, 0.6582, 0.4717, 0.6691, 0.476, 0.6803, 0.4797, 0.6917, 0.4828, 0.7032, 0.4854, 0.7148, 0.4874, 0.7265, 0.4888, 0.772, 0.25, 0.9897, 0.2618, 0.99, 0.25, 0.9897, 0.2382, 0.9888, 0.2265, 0.9874, 0.2148, 0.9854, 0.2032, 0.9828, 0.1917, 0.9797, 0.1803, 0.976, 0.1691, 0.9717, 0.1582, 0.967, 0.1474, 0.9617, 0.1369, 0.9559, 0.1266, 0.9496, 0.1167, 0.9428, 0.107, 0.9355, 0.09775, 0.9278, 0.08883, 0.9197, 0.08029, 0.9112, 0.07217, 0.9023, 0.06448, 0.893, 0.05723, 0.8833, 0.05045, 0.8734, 0.04415, 0.8631, 0.03834, 0.8526, 0.03304, 0.8418, 0.02827, 0.8309, 0.02403, 0.8197, 0.02033, 0.8083, 0.01719, 0.7968, 0.01461, 0.7852, 0.0126, 0.7735, 0.01116, 0.7618, 0.01029, 0.75, 0.228, 0.7543, 0.2284, 0.7584, 0.2297, 0.7622, 0.2317, 0.7656, 0.2344, 0.7683, 0.2378, 0.7703, 0.2416, 0.7716, 0.2457, 0.0, 0.0, 0.0, 0.0, 0.0, 0.0, 0.0, 0.0, 0.0, 0.0, 0.0, 0.0, 0.0, 0.0, 0.0, 0.0, 0.1198, 1.0, 0.1274, 1.0, 0.1274, 1.0, 0.3692, 1.0, 0.3692, 1.0, 0.3768, 1.0, 0.3843, 1.0, 0.3917, 1.0, 0.3923, 1.0, 0.1042, 1.0, 0.1048, 1.0, 0.1123, 1.0, 0.0, 0.0, 0.0, 0.0, 0.0, 0.0, 0.0, 0.0, 0.0, 0.0, 0.0, 0.0, 0.0, 0.0, 0.0, 0.0, 0.0, 0.0, 0.0, 0.0, 0.0, 0.0, 0.0, 0.0, 0.0, 0.0, 0.0, 0.0, 0.0, 0.0, 0.0, 0.0, 0.0, 0.0, 0.0, 0.0, 0.0, 0.0, 0.0, 0.0, 0.0, 0.0, 0.0, 0.0, 0.0, 0.0, 0.0, 0.0, 0.0, 0.0, 0.0, 0.0, 0.0, 0.0, 0.0, 0.0, 0.0, 0.0, 0.0, 0.0, 0.0, 0.0, 0.0, 0.0, 0.0, 0.0, 0.0, 0.0, 0.0, 0.0, 0.0, 0.0, 0.3924, 1.0, 0.3916, 1.0, 0.3842, 1.0, 0.3767, 1.0, 0.3693, 1.0, 0.1273, 1.0, 0.1199, 1.0, 0.1123, 1.0, 0.1049, 1.0, 0.1041, 1.0, 0.0, 0.0, 0.0, 0.0, 0.0, 0.0, 0.0, 0.0, 0.0, 0.0, 0.0, 0.0, 0.0, 0.0, 0.0, 0.0, 0.0, 0.0, 0.0, 0.0, 0.0, 0.0, 0.0, 0.0, 0.0, 0.0, 0.0, 0.0, 0.0, 0.0, 0.0, 0.0, 0.0, 0.0, 0.0, 0.0, 0.0, 0.0, 0.0, 0.0, 0.0, 0.0, 0.0, 0.0, 0.0, 0.0, 0.0, 0.0, 0.0, 0.0, 0.0, 0.0, 0.0, 0.0, 0.0, 0.0, 0.0, 0.0, 0.0, 0.0, 1.0, 0.75, 0.9688, 0.75, 0.9688, 1.0, 1.0, 1.0, 0.9688, 0.75, 0.9375, 0.75, 0.9375, 1.0, 0.9688, 1.0, 0.9375, 0.75, 0.9062, 0.75, 0.9062, 1.0, 0.9375, 1.0, 0.9062, 0.75, 0.875, 0.75, 0.875, 1.0, 0.9062, 1.0, 0.875, 0.75, 0.8438, 0.75, 0.8438, 1.0, 0.875, 1.0, 0.8438, 0.75, 0.8125, 0.75, 0.8125, 1.0, 0.8438, 1.0, 0.8125, 0.75, 0.7812, 0.75, 0.7812, 1.0, 0.8125, 1.0, 0.7812, 0.75, 0.75, 0.75, 0.75, 1.0, 0.7812, 1.0, 0.25, 0.75, 0.2188, 0.75, 0.2188, 1.0, 0.25, 1.0, 0.2188, 0.75, 0.1875, 0.75, 0.1875, 1.0, 0.2188, 1.0, 0.1875, 0.75, 0.1562, 0.75, 0.1562, 1.0, 0.1875, 1.0, 0.1562, 0.75, 0.125, 0.75, 0.125, 1.0, 0.1562, 1.0, 0.125, 0.75, 0.09375, 0.75, 0.09375, 1.0, 0.125, 1.0, 0.09375, 0.75, 0.0625, 0.75, 0.0625, 1.0, 0.09375, 1.0, 0.0625, 0.75, 0.03125, 0.75, 0.03125, 1.0, 0.0625, 1.0, 0.03125, 0.75, 0.0, 0.75, 0.0, 1.0, 0.03125, 1.0, 0.03125, 0.6875, 0.0, 0.6875, 0.0, 0.75, 0.03125, 0.75, 0.0625, 0.6875, 0.03125, 0.6875, 0.03125, 0.75, 0.0625, 0.75, 0.09375, 0.6875, 0.0625, 0.6875, 0.0625, 0.75, 0.09375, 0.75, 0.125, 0.6875, 0.09375, 0.6875, 0.09375, 0.75, 0.125, 0.75, 0.1562, 0.6875, 0.125, 0.6875, 0.125, 0.75, 0.1562, 0.75, 0.1875, 0.6875, 0.1562, 0.6875, 0.1562, 0.75, 0.1875, 0.75, 0.2188, 0.6875, 0.1875, 0.6875, 0.1875, 0.75, 0.2188, 0.75, 0.25, 0.6875, 0.2188, 0.6875, 0.2188, 0.75, 0.25, 0.75, 0.7812, 0.6875, 0.75, 0.6875, 0.75, 0.75, 0.7812, 0.75, 0.8125, 0.6875, 0.7812, 0.6875, 0.7812, 0.75, 0.8125, 0.75, 0.8438, 0.6875, 0.8125, 0.6875, 0.8125, 0.75, 0.8438, 0.75, 0.875, 0.6875, 0.8438, 0.6875, 0.8438, 0.75, 0.875, 0.75, 0.9062, 0.6875, 0.875, 0.6875, 0.875, 0.75, 0.9062, 0.75, 0.9375, 0.6875, 0.9062, 0.6875, 0.9062, 0.75, 0.9375, 0.75, 0.9688, 0.6875, 0.9375, 0.6875, 0.9375, 0.75, 0.9688, 0.75, 1.0, 0.6875, 0.9688, 0.6875, 0.9688, 0.75, 1.0, 0.75, 0.9687, 0.5336, 0.9688, 0.625, 1.0, 0.625, 1.0, 0.5336, 0.9375, 0.5336, 0.9375, 0.625, 0.9688, 0.625, 0.9687, 0.5336, 0.9062, 0.5336, 0.9062, 0.625, 0.9375, 0.625, 0.9375, 0.5336, 0.875, 0.5336, 0.875, 0.625, 0.9062, 0.625, 0.9062, 0.5336, 0.8437, 0.5336, 0.8438, 0.625, 0.875, 0.625, 0.875, 0.5336, 0.8125, 0.5336, 0.8125, 0.625, 0.8438, 0.625, 0.8437, 0.5336, 0.7812, 0.5336, 0.7812, 0.625, 0.8125, 0.625, 0.8125, 0.5336, 0.75, 0.5336, 0.75, 0.625, 0.7812, 0.625, 0.7812, 0.5336, 0.2188, 0.625, 0.25, 0.625, 0.25, 0.5336, 0.2188, 0.5336, 0.1875, 0.625, 0.2188, 0.625, 0.2188, 0.5336, 0.1875, 0.5336, 0.1562, 0.625, 0.1875, 0.625, 0.1875, 0.5336, 0.1562, 0.5336, 0.125, 0.625, 0.1562, 0.625, 0.1562, 0.5336, 0.125, 0.5336, 0.09375, 0.5336, 0.09375, 0.625, 0.125, 0.625, 0.125, 0.5336, 0.0625, 0.5336, 0.0625, 0.625, 0.09375, 0.625, 0.09375, 0.5336, 0.03125, 0.5336, 0.03125, 0.625, 0.0625, 0.625, 0.0625, 0.5336, 0.0, 0.625, 0.03125, 0.625, 0.03125, 0.5336, 0.0, 0.5336, 1.0, 0.625, 0.9688, 0.625, 0.9688, 0.6875, 1.0, 0.6875, 0.9688, 0.625, 0.9375, 0.625, 0.9375, 0.6875, 0.9688, 0.6875, 0.9375, 0.625, 0.9062, 0.625, 0.9062, 0.6875, 0.9375, 0.6875, 0.9062, 0.625, 0.875, 0.625, 0.875, 0.6875, 0.9062, 0.6875, 0.875, 0.625, 0.8438, 0.625, 0.875, 0.6875, 0.1562, 0.6875, 0.125, 0.625, 0.125, 0.6875, 0.125, 0.625, 0.09375, 0.625, 0.09375, 0.6875, 0.125, 0.6875, 0.09375, 0.625, 0.0625, 0.625, 0.0625, 0.6875, 0.09375, 0.6875, 0.0625, 0.625, 0.03125, 0.625, 0.03125, 0.6875, 0.0625, 0.6875, 0.03125, 0.625, 0.0, 0.625, 0.0, 0.6875, 0.03125, 0.6875, 0.0, 1.0, 0.9688, 1.0, 0.9375, 1.0, 0.9062, 1.0, 0.875, 1.0, 0.8438, 1.0, 0.8125, 1.0, 0.7812, 1.0, 0.75, 1.0, 0.25, 1.0, 0.2188, 1.0, 0.1875, 1.0, 0.1562, 1.0, 0.125, 1.0, 0.09375, 1.0, 0.0625, 1.0, 0.03125, 1.0, 1.0, 0.75, 1.0, 1.0, 0.9688, 1.0, 0.9688, 0.75, 0.9688, 0.75, 0.9688, 1.0, 0.9375, 1.0, 0.9375, 0.75, 0.9375, 0.75, 0.9375, 1.0, 0.9062, 1.0, 0.9062, 0.75, 0.9062, 0.75, 0.9062, 1.0, 0.875, 1.0, 0.875, 0.75, 0.875, 0.75, 0.875, 1.0, 0.8438, 1.0, 0.8438, 0.75, 0.8438, 0.75, 0.8438, 1.0, 0.8125, 1.0, 0.8125, 0.75, 0.8125, 0.75, 0.8125, 1.0, 0.7812, 1.0, 0.7812, 0.75, 0.7812, 0.75, 0.7812, 1.0, 0.75, 1.0, 0.75, 0.75, 0.25, 0.75, 0.25, 1.0, 0.2188, 1.0, 0.2188, 0.75, 0.2188, 0.75, 0.2188, 1.0, 0.1875, 1.0, 0.1875, 0.75, 0.1875, 0.75, 0.1875, 1.0, 0.1562, 1.0, 0.1562, 0.75, 0.1562, 0.75, 0.1562, 1.0, 0.125, 1.0, 0.125, 0.75, 0.125, 0.75, 0.125, 1.0, 0.09375, 1.0, 0.09375, 0.75, 0.09375, 0.75, 0.09375, 1.0, 0.0625, 1.0, 0.0625, 0.75, 0.0625, 0.75, 0.0625, 1.0, 0.03125, 1.0, 0.03125, 0.75, 0.03125, 0.75, 0.03125, 1.0, 0.0, 1.0, 0.0, 0.75, 0.03125, 0.6875, 0.03125, 0.75, 0.0, 0.75, 0.0, 0.6875, 0.0625, 0.6875, 0.0625, 0.75, 0.03125, 0.75, 0.03125, 0.6875, 0.09375, 0.6875, 0.09375, 0.75, 0.0625, 0.75, 0.0625, 0.6875, 0.125, 0.6875, 0.125, 0.75, 0.09375, 0.75, 0.09375, 0.6875, 0.1562, 0.6875, 0.1562, 0.75, 0.125, 0.75, 0.125, 0.6875, 0.1875, 0.6875, 0.1875, 0.75, 0.1562, 0.75, 0.1562, 0.6875, 0.2188, 0.6875, 0.2188, 0.75, 0.1875, 0.75, 0.1875, 0.6875, 0.25, 0.6875, 0.25, 0.75, 0.2188, 0.75, 0.2188, 0.6875, 0.7812, 0.6875, 0.7812, 0.75, 0.75, 0.75, 0.75, 0.6875, 0.8125, 0.6875, 0.8125, 0.75, 0.7812, 0.75, 0.7812, 0.6875, 0.8438, 0.6875, 0.8438, 0.75, 0.8125, 0.75, 0.8125, 0.6875, 0.875, 0.6875, 0.875, 0.75, 0.8438, 0.75, 0.8438, 0.6875, 0.9062, 0.6875, 0.9062, 0.75, 0.875, 0.75, 0.875, 0.6875, 0.9375, 0.6875, 0.9375, 0.75, 0.9062, 0.75, 0.9062, 0.6875, 0.9688, 0.6875, 0.9688, 0.75, 0.9375, 0.75, 0.9375, 0.6875, 1.0, 0.6875, 1.0, 0.75, 0.9688, 0.75, 0.9688, 0.6875, 1.0, 0.5336, 1.0, 0.625, 0.9688, 0.625, 0.9688, 0.5336, 0.9688, 0.5336, 0.9688, 0.625, 0.9375, 0.625, 0.9375, 0.5336, 0.9375, 0.5336, 0.9375, 0.625, 0.9062, 0.625, 0.9062, 0.5336, 0.9062, 0.5336, 0.9062, 0.625, 0.875, 0.625, 0.875, 0.5336, 0.875, 0.5336, 0.875, 0.625, 0.8438, 0.625, 0.8438, 0.5336, 0.8438, 0.5336, 0.8438, 0.625, 0.8125, 0.625, 0.8125, 0.5336, 0.8125, 0.5336, 0.8125, 0.625, 0.7812, 0.625, 0.7812, 0.5336, 0.7812, 0.5336, 0.7812, 0.625, 0.75, 0.625, 0.75, 0.5336, 0.25, 0.625, 0.2188, 0.625, 0.2188, 0.5336, 0.25, 0.5336, 0.2188, 0.625, 0.1875, 0.625, 0.1875, 0.5336, 0.2188, 0.5336, 0.1875, 0.625, 0.1562, 0.625, 0.1562, 0.5336, 0.1875, 0.5336, 0.1562, 0.625, 0.125, 0.625, 0.125, 0.5336, 0.1562, 0.5336, 0.125, 0.5336, 0.125, 0.625, 0.09375, 0.625, 0.09375, 0.5336, 0.09375, 0.5336, 0.09375, 0.625, 0.0625, 0.625, 0.0625, 0.5336, 0.0625, 0.5336, 0.0625, 0.625, 0.03125, 0.625, 0.03125, 0.5336, 0.03125, 0.5336, 0.03125, 0.625, 0.0, 0.625, 0.0, 0.5336, 1.0, 0.625, 1.0, 0.6875, 0.9688, 0.6875, 0.9688, 0.625, 0.9688, 0.625, 0.9688, 0.6875, 0.9375, 0.6875, 0.9375, 0.625, 0.9375, 0.625, 0.9375, 0.6875, 0.9062, 0.6875, 0.9062, 0.625, 0.9062, 0.625, 0.9062, 0.6875, 0.875, 0.6875, 0.875, 0.625, 0.875, 0.625, 0.875, 0.6875, 0.8438, 0.625, 0.1562, 0.6875, 0.125, 0.6875, 0.125, 0.625, 0.125, 0.625, 0.125, 0.6875, 0.09375, 0.6875, 0.09375, 0.625, 0.09375, 0.625, 0.09375, 0.6875, 0.0625, 0.6875, 0.0625, 0.625, 0.0625, 0.625, 0.0625, 0.6875, 0.03125, 0.6875, 0.03125, 0.625, 0.03125, 0.625, 0.03125, 0.6875, 0.0, 0.6875, 0.0, 0.625, 0.9062, 1.0, 0.9375, 1.0, 0.9688, 1.0, 0.0, 1.0, 0.03125, 1.0, 0.0625, 1.0, 0.09375, 1.0, 0.125, 1.0, 0.1562, 1.0, 0.75, 1.0, 0.2188, 1.0, 0.25, 1.0, 0.75, 1.0, 0.7812, 1.0, 0.8125, 1.0, 0.8438, 1.0, 0.875, 1.0])
me_cylinder_001.update()

# ---- objects
ob_cylinder_003 = bpy.data.objects.new('Cylinder.003', me_cylinder_001)

# ---- transforms, parenting, visibility, modifiers, constraints
ob_cylinder_003.location = (0.0, 0.0, 0.0)

# ---- collection membership
col_collection.objects.link(ob_cylinder_003)

# ---- scene / render settings (as saved in the file)
scene.frame_start = 1; scene.frame_end = 250; scene.frame_set(1)
scene.render.engine = 'BLENDER_EEVEE_NEXT'
scene.cycles.sampling_pattern = 'TABULATED_SOBOL'
bpy.context.view_layer.update()

# ---- added for rendering (the .blend has no active camera and no usable light): camera, sun
cam_auto = bpy.data.cameras.new('AutoCamera')
cam_auto.lens = 50.0
cam_auto.sensor_width = 36.0
cam_auto.clip_end = 1423.36
ob_auto_camera = bpy.data.objects.new('AutoCamera', cam_auto)
scene.collection.objects.link(ob_auto_camera)
ob_auto_camera.location = (81.1037, -97.3245, 64.883)
ob_auto_camera.rotation_euler = (1.09748, -7.21219e-08, 0.694738)
scene.camera = ob_auto_camera
light_auto_sun = bpy.data.lights.new('AutoSun', 'SUN')
light_auto_sun.energy = 3.0
light_auto_sun.angle = 0.0523599
ob_auto_sun = bpy.data.objects.new('AutoSun', light_auto_sun)
scene.collection.objects.link(ob_auto_sun)
ob_auto_sun.rotation_euler = (0.872665, 0.174533, 0.523599)
bpy.context.view_layer.update()
